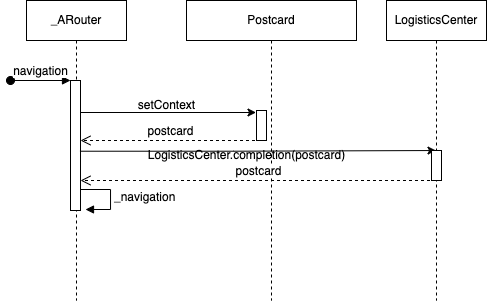

The diagram above was exported from draw.io. Its source (the exported page's mxGraphModel, read from the mxfile embedded in the PNG):
<mxGraphModel dx="541" dy="313" grid="1" gridSize="10" guides="1" tooltips="1" connect="1" arrows="1" fold="1" page="1" pageScale="1" pageWidth="827" pageHeight="1169" math="0" shadow="0">
  <root>
    <mxCell id="0" />
    <mxCell id="1" parent="0" />
    <mxCell id="CvBmbnMFLhbOLmBd0FsC-7" value="" style="edgeStyle=orthogonalEdgeStyle;rounded=0;orthogonalLoop=1;jettySize=auto;html=1;" edge="1" parent="1">
      <mxGeometry relative="1" as="geometry">
        <mxPoint x="409.5" y="252" as="sourcePoint" />
        <mxPoint x="589.5" y="252" as="targetPoint" />
      </mxGeometry>
    </mxCell>
    <mxCell id="CvBmbnMFLhbOLmBd0FsC-1" value="_ARouter" style="shape=umlLifeline;perimeter=lifelinePerimeter;whiteSpace=wrap;html=1;container=1;collapsible=0;recursiveResize=0;outlineConnect=0;" vertex="1" parent="1">
      <mxGeometry x="360" y="140" width="100" height="300" as="geometry" />
    </mxCell>
    <mxCell id="CvBmbnMFLhbOLmBd0FsC-2" value="" style="html=1;points=[];perimeter=orthogonalPerimeter;" vertex="1" parent="CvBmbnMFLhbOLmBd0FsC-1">
      <mxGeometry x="44" y="80" width="10" height="130" as="geometry" />
    </mxCell>
    <mxCell id="CvBmbnMFLhbOLmBd0FsC-3" value="navigation" style="html=1;verticalAlign=bottom;startArrow=oval;endArrow=block;startSize=8;rounded=0;" edge="1" target="CvBmbnMFLhbOLmBd0FsC-2" parent="CvBmbnMFLhbOLmBd0FsC-1">
      <mxGeometry relative="1" as="geometry">
        <mxPoint x="-16" y="80" as="sourcePoint" />
      </mxGeometry>
    </mxCell>
    <mxCell id="CvBmbnMFLhbOLmBd0FsC-15" value="_navigation" style="edgeStyle=orthogonalEdgeStyle;html=1;align=left;spacingLeft=2;endArrow=block;rounded=0;entryX=1;entryY=0;" edge="1" parent="CvBmbnMFLhbOLmBd0FsC-1">
      <mxGeometry relative="1" as="geometry">
        <mxPoint x="54" y="189" as="sourcePoint" />
        <Array as="points">
          <mxPoint x="84" y="189" />
        </Array>
        <mxPoint x="59" y="209" as="targetPoint" />
      </mxGeometry>
    </mxCell>
    <mxCell id="CvBmbnMFLhbOLmBd0FsC-11" value="" style="edgeStyle=orthogonalEdgeStyle;rounded=0;orthogonalLoop=1;jettySize=auto;html=1;exitX=0.947;exitY=0.544;exitDx=0;exitDy=0;exitPerimeter=0;" edge="1" parent="1" source="CvBmbnMFLhbOLmBd0FsC-2" target="CvBmbnMFLhbOLmBd0FsC-9">
      <mxGeometry relative="1" as="geometry">
        <mxPoint x="420" y="290" as="sourcePoint" />
      </mxGeometry>
    </mxCell>
    <mxCell id="CvBmbnMFLhbOLmBd0FsC-4" value="Postcard" style="shape=umlLifeline;perimeter=lifelinePerimeter;whiteSpace=wrap;html=1;container=1;collapsible=0;recursiveResize=0;outlineConnect=0;" vertex="1" parent="1">
      <mxGeometry x="520" y="140" width="170" height="300" as="geometry" />
    </mxCell>
    <mxCell id="CvBmbnMFLhbOLmBd0FsC-5" value="" style="html=1;points=[];perimeter=orthogonalPerimeter;" vertex="1" parent="CvBmbnMFLhbOLmBd0FsC-4">
      <mxGeometry x="70" y="110" width="10" height="30" as="geometry" />
    </mxCell>
    <mxCell id="CvBmbnMFLhbOLmBd0FsC-13" value="LogisticsCenter.completion(postcard)" style="text;html=1;align=center;verticalAlign=middle;resizable=0;points=[];autosize=1;strokeColor=none;fillColor=none;" vertex="1" parent="CvBmbnMFLhbOLmBd0FsC-4">
      <mxGeometry x="-50" y="140" width="220" height="30" as="geometry" />
    </mxCell>
    <mxCell id="CvBmbnMFLhbOLmBd0FsC-8" value="setContext" style="text;html=1;align=center;verticalAlign=middle;resizable=0;points=[];autosize=1;strokeColor=none;fillColor=none;" vertex="1" parent="1">
      <mxGeometry x="460" y="230" width="80" height="30" as="geometry" />
    </mxCell>
    <mxCell id="CvBmbnMFLhbOLmBd0FsC-9" value="LogisticsCenter" style="shape=umlLifeline;perimeter=lifelinePerimeter;whiteSpace=wrap;html=1;container=1;collapsible=0;recursiveResize=0;outlineConnect=0;" vertex="1" parent="1">
      <mxGeometry x="720" y="140" width="100" height="300" as="geometry" />
    </mxCell>
    <mxCell id="CvBmbnMFLhbOLmBd0FsC-10" value="" style="html=1;points=[];perimeter=orthogonalPerimeter;" vertex="1" parent="CvBmbnMFLhbOLmBd0FsC-9">
      <mxGeometry x="45" y="150" width="10" height="30" as="geometry" />
    </mxCell>
    <mxCell id="CvBmbnMFLhbOLmBd0FsC-16" value="postcard" style="html=1;verticalAlign=bottom;endArrow=open;dashed=1;endSize=8;rounded=0;" edge="1" parent="1">
      <mxGeometry relative="1" as="geometry">
        <mxPoint x="594.5" y="280" as="sourcePoint" />
        <mxPoint x="414" y="280" as="targetPoint" />
      </mxGeometry>
    </mxCell>
    <mxCell id="CvBmbnMFLhbOLmBd0FsC-18" value="postcard" style="html=1;verticalAlign=bottom;endArrow=open;dashed=1;endSize=8;rounded=0;" edge="1" parent="1" source="CvBmbnMFLhbOLmBd0FsC-9">
      <mxGeometry relative="1" as="geometry">
        <mxPoint x="594.5" y="320" as="sourcePoint" />
        <mxPoint x="414" y="320" as="targetPoint" />
      </mxGeometry>
    </mxCell>
  </root>
</mxGraphModel>